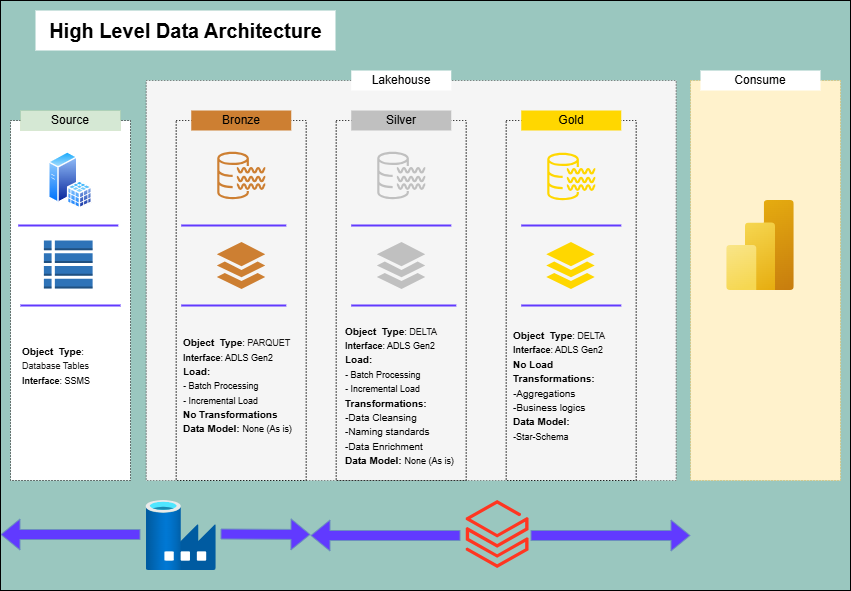

The diagram above was exported from draw.io. Its source (the exported page's mxGraphModel, read from the mxfile embedded in the PNG):
<mxGraphModel dx="880" dy="468" grid="1" gridSize="10" guides="1" tooltips="1" connect="1" arrows="1" fold="1" page="1" pageScale="1" pageWidth="850" pageHeight="1100" background="#9AC7BF" math="0" shadow="0">
  <root>
    <mxCell id="0" />
    <mxCell id="1" parent="0" />
    <mxCell id="dpdgwaOJ3UlMs8Vp5dGb-44" value="" style="rounded=0;whiteSpace=wrap;html=1;fillColor=#f5f5f5;dashed=1;dashPattern=1 2;strokeColor=#666666;fontColor=#333333;" parent="1" vertex="1">
      <mxGeometry x="145.75" y="80" width="530" height="400" as="geometry" />
    </mxCell>
    <mxCell id="dpdgwaOJ3UlMs8Vp5dGb-45" value="&lt;font style=&quot;font-size: 20px;&quot;&gt;&lt;b style=&quot;&quot;&gt;High Level Data Architecture&lt;/b&gt;&lt;/font&gt;" style="text;html=1;align=center;verticalAlign=middle;resizable=0;points=[];autosize=1;strokeColor=none;fillColor=default;" parent="1" vertex="1">
      <mxGeometry x="35" y="10" width="300" height="40" as="geometry" />
    </mxCell>
    <mxCell id="dpdgwaOJ3UlMs8Vp5dGb-46" value="" style="rounded=0;whiteSpace=wrap;html=1;dashed=1;dashPattern=1 2;" parent="1" vertex="1">
      <mxGeometry x="10" y="120" width="120" height="360" as="geometry" />
    </mxCell>
    <mxCell id="dpdgwaOJ3UlMs8Vp5dGb-47" value="Source" style="rounded=0;whiteSpace=wrap;html=1;strokeColor=#82b366;strokeWidth=0;fillColor=#d5e8d4;" parent="1" vertex="1">
      <mxGeometry x="20" y="110" width="100" height="20" as="geometry" />
    </mxCell>
    <mxCell id="dpdgwaOJ3UlMs8Vp5dGb-50" value="" style="line;strokeWidth=2;html=1;strokeColor=#613AFF;" parent="1" vertex="1">
      <mxGeometry x="17.75" y="220" width="100" height="10" as="geometry" />
    </mxCell>
    <mxCell id="dpdgwaOJ3UlMs8Vp5dGb-51" value="" style="line;strokeWidth=2;html=1;strokeColor=#613AFF;" parent="1" vertex="1">
      <mxGeometry x="20" y="300" width="100" height="10" as="geometry" />
    </mxCell>
    <mxCell id="dpdgwaOJ3UlMs8Vp5dGb-52" value="&lt;div style=&quot;&quot;&gt;&lt;span style=&quot;background-color: transparent; color: light-dark(rgb(0, 0, 0), rgb(255, 255, 255));&quot;&gt;&lt;font style=&quot;font-size: 10px;&quot;&gt;&lt;b style=&quot;&quot;&gt;Object&amp;nbsp; Type&lt;/b&gt;&lt;/font&gt;&lt;/span&gt;&lt;span style=&quot;font-size: 9px; background-color: transparent; color: light-dark(rgb(0, 0, 0), rgb(255, 255, 255));&quot;&gt;: &lt;/span&gt;&lt;span style=&quot;font-size: 9px; background-color: transparent;&quot;&gt;&lt;font color=&quot;#171616&quot;&gt;Database Tables&lt;/font&gt;&lt;/span&gt;&lt;/div&gt;&lt;div&gt;&lt;div&gt;&lt;font style=&quot;font-size: 9px;&quot;&gt;&lt;b style=&quot;&quot;&gt;Interface&lt;/b&gt;: SSMS&lt;/font&gt;&lt;/div&gt;&lt;/div&gt;" style="text;html=1;align=left;verticalAlign=middle;whiteSpace=wrap;rounded=0;" parent="1" vertex="1">
      <mxGeometry x="20" y="320" width="100" height="90" as="geometry" />
    </mxCell>
    <mxCell id="dpdgwaOJ3UlMs8Vp5dGb-60" value="Lakehouse" style="rounded=0;whiteSpace=wrap;html=1;strokeColor=none;strokeWidth=0;" parent="1" vertex="1">
      <mxGeometry x="350.75" y="70" width="100" height="20" as="geometry" />
    </mxCell>
    <mxCell id="dpdgwaOJ3UlMs8Vp5dGb-61" value="" style="rounded=0;whiteSpace=wrap;html=1;fillColor=none;dashed=1;dashPattern=1 2;" parent="1" vertex="1">
      <mxGeometry x="175.75" y="120" width="130" height="360" as="geometry" />
    </mxCell>
    <mxCell id="dpdgwaOJ3UlMs8Vp5dGb-62" value="Bronze" style="rounded=0;whiteSpace=wrap;html=1;strokeColor=none;strokeWidth=0;fillStyle=auto;fillColor=#CD7F32;" parent="1" vertex="1">
      <mxGeometry x="190.75" y="110" width="100" height="20" as="geometry" />
    </mxCell>
    <mxCell id="dpdgwaOJ3UlMs8Vp5dGb-63" value="" style="line;strokeWidth=2;html=1;strokeColor=#613AFF;" parent="1" vertex="1">
      <mxGeometry x="180.75" y="220" width="105" height="10" as="geometry" />
    </mxCell>
    <mxCell id="dpdgwaOJ3UlMs8Vp5dGb-64" value="" style="line;strokeWidth=2;html=1;strokeColor=#613AFF;" parent="1" vertex="1">
      <mxGeometry x="180.75" y="300" width="105" height="10" as="geometry" />
    </mxCell>
    <mxCell id="dpdgwaOJ3UlMs8Vp5dGb-65" value="&lt;div style=&quot;&quot;&gt;&lt;span style=&quot;background-color: transparent; color: light-dark(rgb(0, 0, 0), rgb(255, 255, 255));&quot;&gt;&lt;font style=&quot;font-size: 10px;&quot;&gt;&lt;b style=&quot;&quot;&gt;Object&amp;nbsp; Type&lt;/b&gt;&lt;/font&gt;&lt;/span&gt;&lt;span style=&quot;font-size: 9px; background-color: transparent; color: light-dark(rgb(0, 0, 0), rgb(255, 255, 255));&quot;&gt;: &lt;/span&gt;&lt;span style=&quot;font-size: 9px; background-color: transparent;&quot;&gt;&lt;font color=&quot;#171616&quot;&gt;PARQUET&lt;/font&gt;&lt;/span&gt;&lt;/div&gt;&lt;div&gt;&lt;div&gt;&lt;font style=&quot;font-size: 9px;&quot;&gt;&lt;b style=&quot;&quot;&gt;Interface&lt;/b&gt;: ADLS Gen2&lt;/font&gt;&lt;/div&gt;&lt;/div&gt;&lt;div&gt;&lt;font style=&quot;font-size: 10px;&quot;&gt;&lt;b&gt;Load:&amp;nbsp;&lt;/b&gt;&lt;/font&gt;&lt;/div&gt;&lt;div&gt;&lt;span style=&quot;background-color: transparent; color: light-dark(rgb(0, 0, 0), rgb(255, 255, 255));&quot;&gt;&lt;font style=&quot;font-size: 9px;&quot;&gt;&lt;b style=&quot;&quot;&gt;-&amp;nbsp;&lt;/b&gt;Batch Processing&lt;/font&gt;&lt;/span&gt;&lt;/div&gt;&lt;div&gt;&lt;span style=&quot;background-color: transparent; color: light-dark(rgb(0, 0, 0), rgb(255, 255, 255));&quot;&gt;&lt;font style=&quot;font-size: 9px;&quot;&gt;&lt;b style=&quot;&quot;&gt;- &lt;/b&gt;Incremental&amp;nbsp;Load&lt;/font&gt;&lt;/span&gt;&lt;/div&gt;&lt;div&gt;&lt;div&gt;&lt;font style=&quot;font-size: 10px;&quot;&gt;&lt;b&gt;No Transformations&lt;/b&gt;&lt;/font&gt;&lt;/div&gt;&lt;/div&gt;&lt;div&gt;&lt;font style=&quot;&quot;&gt;&lt;b style=&quot;font-size: 10px;&quot;&gt;Data Model: &lt;/b&gt;&lt;font style=&quot;font-size: 9px;&quot;&gt;None (As is)&lt;/font&gt;&lt;/font&gt;&lt;/div&gt;" style="text;html=1;align=left;verticalAlign=middle;whiteSpace=wrap;rounded=0;" parent="1" vertex="1">
      <mxGeometry x="180.75" y="310" width="120" height="150" as="geometry" />
    </mxCell>
    <mxCell id="dpdgwaOJ3UlMs8Vp5dGb-66" value="" style="sketch=0;outlineConnect=0;fontColor=#CD7F32;gradientColor=none;fillColor=#CD7F32;strokeColor=none;dashed=0;verticalLabelPosition=bottom;verticalAlign=top;align=center;html=1;fontSize=12;fontStyle=0;aspect=fixed;pointerEvents=1;shape=mxgraph.aws4.data_lake_resource_icon;labelBackgroundColor=#CD7F32;" parent="1" vertex="1">
      <mxGeometry x="216.75" y="151" width="48" height="48" as="geometry" />
    </mxCell>
    <mxCell id="dpdgwaOJ3UlMs8Vp5dGb-67" value="" style="sketch=0;html=1;aspect=fixed;strokeColor=none;shadow=0;fillColor=#CD7F32;verticalAlign=top;labelPosition=center;verticalLabelPosition=bottom;shape=mxgraph.gcp2.files" parent="1" vertex="1">
      <mxGeometry x="216.3" y="241.5" width="48.45" height="47" as="geometry" />
    </mxCell>
    <mxCell id="dpdgwaOJ3UlMs8Vp5dGb-68" value="" style="rounded=0;whiteSpace=wrap;html=1;fillColor=none;dashed=1;dashPattern=1 2;" parent="1" vertex="1">
      <mxGeometry x="335.75" y="120" width="130" height="360" as="geometry" />
    </mxCell>
    <mxCell id="dpdgwaOJ3UlMs8Vp5dGb-69" value="Silver" style="rounded=0;whiteSpace=wrap;html=1;strokeColor=none;strokeWidth=0;fillStyle=auto;fillColor=#C0C0C0;" parent="1" vertex="1">
      <mxGeometry x="350.75" y="110" width="100" height="20" as="geometry" />
    </mxCell>
    <mxCell id="dpdgwaOJ3UlMs8Vp5dGb-70" value="" style="line;strokeWidth=2;html=1;strokeColor=#613AFF;" parent="1" vertex="1">
      <mxGeometry x="350.75" y="220" width="100" height="10" as="geometry" />
    </mxCell>
    <mxCell id="dpdgwaOJ3UlMs8Vp5dGb-71" value="" style="line;strokeWidth=2;html=1;strokeColor=#613AFF;" parent="1" vertex="1">
      <mxGeometry x="350.75" y="300" width="105" height="10" as="geometry" />
    </mxCell>
    <mxCell id="dpdgwaOJ3UlMs8Vp5dGb-72" value="&lt;div style=&quot;&quot;&gt;&lt;span style=&quot;background-color: transparent; color: light-dark(rgb(0, 0, 0), rgb(255, 255, 255));&quot;&gt;&lt;font style=&quot;font-size: 10px;&quot;&gt;&lt;b style=&quot;&quot;&gt;Object&amp;nbsp; Type&lt;/b&gt;&lt;/font&gt;&lt;/span&gt;&lt;span style=&quot;font-size: 9px; background-color: transparent; color: light-dark(rgb(0, 0, 0), rgb(255, 255, 255));&quot;&gt;: &lt;/span&gt;&lt;span style=&quot;font-size: 9px; background-color: transparent;&quot;&gt;&lt;font color=&quot;#171616&quot;&gt;DELTA&lt;/font&gt;&lt;/span&gt;&lt;/div&gt;&lt;div&gt;&lt;div&gt;&lt;font style=&quot;font-size: 9px;&quot;&gt;&lt;b style=&quot;&quot;&gt;Interface&lt;/b&gt;: ADLS Gen2&lt;/font&gt;&lt;/div&gt;&lt;/div&gt;&lt;div&gt;&lt;font style=&quot;font-size: 10px;&quot;&gt;&lt;b&gt;Load:&amp;nbsp;&lt;/b&gt;&lt;/font&gt;&lt;/div&gt;&lt;div&gt;&lt;span style=&quot;background-color: transparent; color: light-dark(rgb(0, 0, 0), rgb(255, 255, 255));&quot;&gt;&lt;font style=&quot;font-size: 9px;&quot;&gt;&lt;b style=&quot;&quot;&gt;-&amp;nbsp;&lt;/b&gt;Batch Processing&lt;/font&gt;&lt;/span&gt;&lt;/div&gt;&lt;div&gt;&lt;span style=&quot;background-color: transparent; color: light-dark(rgb(0, 0, 0), rgb(255, 255, 255));&quot;&gt;&lt;font style=&quot;font-size: 9px;&quot;&gt;&lt;b style=&quot;&quot;&gt;-&amp;nbsp;&lt;/b&gt;Incremental Load&lt;/font&gt;&lt;/span&gt;&lt;/div&gt;&lt;div&gt;&lt;div&gt;&lt;font style=&quot;font-size: 10px;&quot;&gt;&lt;b&gt;Transformations:&lt;/b&gt;&lt;/font&gt;&lt;/div&gt;&lt;/div&gt;&lt;div&gt;&lt;font style=&quot;&quot;&gt;&lt;b style=&quot;font-size: 10px;&quot;&gt;-&lt;/b&gt;&lt;font size=&quot;1&quot;&gt;Data Cleansing&lt;/font&gt;&lt;/font&gt;&lt;/div&gt;&lt;div&gt;&lt;font style=&quot;&quot;&gt;&lt;font size=&quot;1&quot;&gt;-Naming standards&lt;/font&gt;&lt;/font&gt;&lt;/div&gt;&lt;div&gt;&lt;font style=&quot;&quot;&gt;&lt;font size=&quot;1&quot;&gt;-Data Enrichment&lt;/font&gt;&lt;/font&gt;&lt;/div&gt;&lt;div&gt;&lt;font style=&quot;&quot;&gt;&lt;b style=&quot;font-size: 10px;&quot;&gt;Data Model: &lt;/b&gt;&lt;font style=&quot;font-size: 9px;&quot;&gt;None (As is)&lt;/font&gt;&lt;/font&gt;&lt;/div&gt;" style="text;html=1;align=left;verticalAlign=middle;whiteSpace=wrap;rounded=0;" parent="1" vertex="1">
      <mxGeometry x="343.25000000000006" y="320" width="120" height="150" as="geometry" />
    </mxCell>
    <mxCell id="dpdgwaOJ3UlMs8Vp5dGb-73" value="" style="sketch=0;outlineConnect=0;fontColor=#CD7F32;gradientColor=none;fillColor=#C0C0C0;strokeColor=none;dashed=0;verticalLabelPosition=bottom;verticalAlign=top;align=center;html=1;fontSize=12;fontStyle=0;aspect=fixed;pointerEvents=1;shape=mxgraph.aws4.data_lake_resource_icon;labelBackgroundColor=#CD7F32;" parent="1" vertex="1">
      <mxGeometry x="376.75" y="151" width="48" height="48" as="geometry" />
    </mxCell>
    <mxCell id="dpdgwaOJ3UlMs8Vp5dGb-74" value="" style="sketch=0;html=1;aspect=fixed;strokeColor=none;shadow=0;fillColor=#C0C0C0;verticalAlign=top;labelPosition=center;verticalLabelPosition=bottom;shape=mxgraph.gcp2.files" parent="1" vertex="1">
      <mxGeometry x="376.3" y="241.5" width="48.45" height="47" as="geometry" />
    </mxCell>
    <mxCell id="dpdgwaOJ3UlMs8Vp5dGb-75" value="" style="rounded=0;whiteSpace=wrap;html=1;fillColor=none;dashed=1;dashPattern=1 2;" parent="1" vertex="1">
      <mxGeometry x="505.75" y="120" width="130" height="360" as="geometry" />
    </mxCell>
    <mxCell id="dpdgwaOJ3UlMs8Vp5dGb-76" value="Gold" style="rounded=0;whiteSpace=wrap;html=1;strokeColor=none;strokeWidth=0;fillStyle=auto;fillColor=#FFD700;" parent="1" vertex="1">
      <mxGeometry x="520.75" y="110" width="100" height="20" as="geometry" />
    </mxCell>
    <mxCell id="dpdgwaOJ3UlMs8Vp5dGb-77" value="" style="line;strokeWidth=2;html=1;strokeColor=#613AFF;" parent="1" vertex="1">
      <mxGeometry x="520.75" y="220" width="100" height="10" as="geometry" />
    </mxCell>
    <mxCell id="dpdgwaOJ3UlMs8Vp5dGb-78" value="" style="line;strokeWidth=2;html=1;strokeColor=#613AFF;" parent="1" vertex="1">
      <mxGeometry x="520.75" y="300" width="100" height="10" as="geometry" />
    </mxCell>
    <mxCell id="dpdgwaOJ3UlMs8Vp5dGb-79" value="&lt;div style=&quot;&quot;&gt;&lt;span style=&quot;background-color: transparent; color: light-dark(rgb(0, 0, 0), rgb(255, 255, 255));&quot;&gt;&lt;font style=&quot;font-size: 10px;&quot;&gt;&lt;b style=&quot;&quot;&gt;Object&amp;nbsp; Type&lt;/b&gt;&lt;/font&gt;&lt;/span&gt;&lt;span style=&quot;font-size: 9px; background-color: transparent; color: light-dark(rgb(0, 0, 0), rgb(255, 255, 255));&quot;&gt;: &lt;/span&gt;&lt;span style=&quot;font-size: 9px; background-color: transparent;&quot;&gt;&lt;font color=&quot;#171616&quot;&gt;DELTA&lt;/font&gt;&lt;/span&gt;&lt;/div&gt;&lt;div&gt;&lt;div&gt;&lt;font style=&quot;font-size: 9px;&quot;&gt;&lt;b style=&quot;&quot;&gt;Interface&lt;/b&gt;: ADLS Gen2&lt;/font&gt;&lt;/div&gt;&lt;/div&gt;&lt;div&gt;&lt;font style=&quot;font-size: 10px;&quot;&gt;&lt;b&gt;No Load&lt;/b&gt;&lt;/font&gt;&lt;/div&gt;&lt;div&gt;&lt;div&gt;&lt;font style=&quot;font-size: 10px;&quot;&gt;&lt;b&gt;Transformations:&lt;/b&gt;&lt;/font&gt;&lt;/div&gt;&lt;/div&gt;&lt;div&gt;&lt;font style=&quot;font-size: 10px;&quot;&gt;&lt;b&gt;-&lt;/b&gt;Aggregations&lt;/font&gt;&lt;/div&gt;&lt;div&gt;&lt;font style=&quot;font-size: 10px;&quot;&gt;-Business logics&lt;/font&gt;&lt;/div&gt;&lt;div&gt;&lt;font style=&quot;&quot;&gt;&lt;b style=&quot;font-size: 10px;&quot;&gt;Data Model:&amp;nbsp;&lt;/b&gt;&lt;/font&gt;&lt;/div&gt;&lt;div&gt;&lt;font style=&quot;font-size: 9px;&quot;&gt;&lt;b style=&quot;&quot;&gt;-&lt;/b&gt;Star-Schema&lt;/font&gt;&lt;/div&gt;" style="text;html=1;align=left;verticalAlign=middle;whiteSpace=wrap;rounded=0;" parent="1" vertex="1">
      <mxGeometry x="510.75" y="310" width="120" height="150" as="geometry" />
    </mxCell>
    <mxCell id="dpdgwaOJ3UlMs8Vp5dGb-80" value="" style="sketch=0;outlineConnect=0;fontColor=#CD7F32;gradientColor=none;fillColor=#FFD700;strokeColor=none;dashed=0;verticalLabelPosition=bottom;verticalAlign=top;align=center;html=1;fontSize=12;fontStyle=0;aspect=fixed;pointerEvents=1;shape=mxgraph.aws4.data_lake_resource_icon;labelBackgroundColor=#CD7F32;" parent="1" vertex="1">
      <mxGeometry x="546.75" y="152" width="48" height="48" as="geometry" />
    </mxCell>
    <mxCell id="dpdgwaOJ3UlMs8Vp5dGb-81" value="" style="sketch=0;html=1;aspect=fixed;strokeColor=none;shadow=0;fillColor=#FFD700;verticalAlign=top;labelPosition=center;verticalLabelPosition=bottom;shape=mxgraph.gcp2.files" parent="1" vertex="1">
      <mxGeometry x="545.75" y="241.5" width="48.45" height="47" as="geometry" />
    </mxCell>
    <mxCell id="dpdgwaOJ3UlMs8Vp5dGb-82" value="" style="rounded=0;whiteSpace=wrap;html=1;dashed=1;dashPattern=1 2;fillColor=#fff2cc;strokeColor=#d6b656;" parent="1" vertex="1">
      <mxGeometry x="690" y="80" width="150" height="400" as="geometry" />
    </mxCell>
    <mxCell id="dpdgwaOJ3UlMs8Vp5dGb-83" value="Consume" style="rounded=0;whiteSpace=wrap;html=1;strokeColor=none;strokeWidth=0;fillColor=default;gradientColor=none;" parent="1" vertex="1">
      <mxGeometry x="700" y="70" width="120" height="20" as="geometry" />
    </mxCell>
    <mxCell id="dpdgwaOJ3UlMs8Vp5dGb-84" value="" style="image;aspect=fixed;html=1;points=[];align=center;fontSize=12;image=img/lib/azure2/analytics/Power_BI_Embedded.svg;" parent="1" vertex="1">
      <mxGeometry x="726.25" y="200" width="67.5" height="90" as="geometry" />
    </mxCell>
    <mxCell id="dpdgwaOJ3UlMs8Vp5dGb-85" value="" style="image;aspect=fixed;html=1;points=[];align=center;fontSize=12;image=img/lib/azure2/databases/Data_Factory.svg;" parent="1" vertex="1">
      <mxGeometry x="145.75" y="500" width="70" height="70" as="geometry" />
    </mxCell>
    <mxCell id="dpdgwaOJ3UlMs8Vp5dGb-86" value="" style="shape=flexArrow;endArrow=classic;html=1;rounded=0;fillColor=#613AFF;strokeColor=#6c8ebf;" parent="1" edge="1">
      <mxGeometry width="50" height="50" relative="1" as="geometry">
        <mxPoint x="220" y="533.5" as="sourcePoint" />
        <mxPoint x="310" y="534" as="targetPoint" />
      </mxGeometry>
    </mxCell>
    <mxCell id="dpdgwaOJ3UlMs8Vp5dGb-87" value="" style="shape=flexArrow;endArrow=classic;html=1;rounded=0;fillColor=#613AFF;strokeColor=#6c8ebf;" parent="1" edge="1">
      <mxGeometry width="50" height="50" relative="1" as="geometry">
        <mxPoint x="140" y="534" as="sourcePoint" />
        <mxPoint y="534" as="targetPoint" />
      </mxGeometry>
    </mxCell>
    <mxCell id="dpdgwaOJ3UlMs8Vp5dGb-88" value="" style="image;aspect=fixed;html=1;points=[];align=center;fontSize=12;image=img/lib/azure2/analytics/Azure_Databricks.svg;" parent="1" vertex="1">
      <mxGeometry x="465.75" y="500" width="62.8" height="68" as="geometry" />
    </mxCell>
    <mxCell id="dpdgwaOJ3UlMs8Vp5dGb-89" value="" style="shape=flexArrow;endArrow=classic;html=1;rounded=0;fillColor=#613AFF;strokeColor=#6c8ebf;" parent="1" edge="1">
      <mxGeometry width="50" height="50" relative="1" as="geometry">
        <mxPoint x="530" y="535" as="sourcePoint" />
        <mxPoint x="690" y="535" as="targetPoint" />
      </mxGeometry>
    </mxCell>
    <mxCell id="dpdgwaOJ3UlMs8Vp5dGb-90" value="" style="shape=flexArrow;endArrow=classic;html=1;rounded=0;fillColor=#613AFF;strokeColor=#6c8ebf;" parent="1" edge="1">
      <mxGeometry width="50" height="50" relative="1" as="geometry">
        <mxPoint x="460" y="535" as="sourcePoint" />
        <mxPoint x="310" y="535" as="targetPoint" />
      </mxGeometry>
    </mxCell>
    <mxCell id="nw6MVSAdIz8QLuODYZWJ-3" value="" style="image;aspect=fixed;perimeter=ellipsePerimeter;html=1;align=center;shadow=0;dashed=0;spacingTop=3;image=img/lib/active_directory/sql_server.svg;" vertex="1" parent="1">
      <mxGeometry x="47.88" y="151" width="44.24" height="57.45" as="geometry" />
    </mxCell>
    <mxCell id="nw6MVSAdIz8QLuODYZWJ-22" value="" style="outlineConnect=0;dashed=0;verticalLabelPosition=bottom;verticalAlign=top;align=center;html=1;shape=mxgraph.aws3.table;fillColor=#2E73B8;gradientColor=none;" vertex="1" parent="1">
      <mxGeometry x="43.38" y="240" width="48.74" height="48" as="geometry" />
    </mxCell>
    <mxCell id="nw6MVSAdIz8QLuODYZWJ-28" value="" style="verticalLabelPosition=bottom;verticalAlign=top;html=1;shape=mxgraph.basic.rect;fillColor2=none;strokeWidth=1;size=20;indent=5;fillColor=none;" vertex="1" parent="1">
      <mxGeometry width="850" height="590" as="geometry" />
    </mxCell>
  </root>
</mxGraphModel>